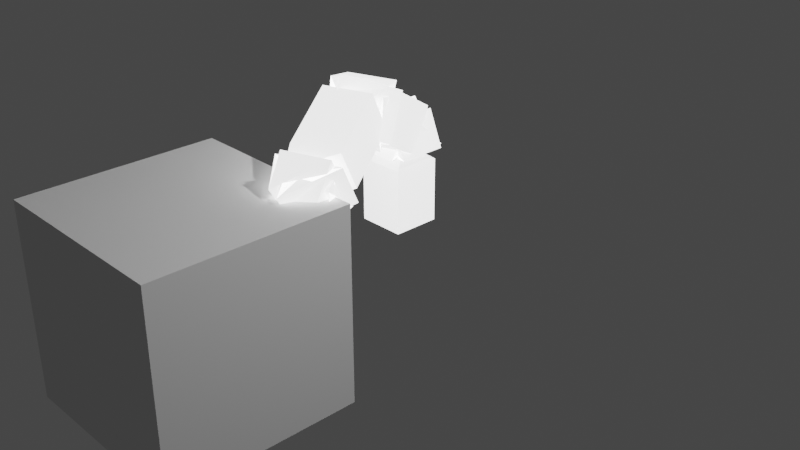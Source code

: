 # Source: Brazos.blend  (saved by Blender 2.93.21; exported with 4.5.12 LTS)
import bpy
from mathutils import Matrix  # noqa: F401  (used for matrix-valued properties, if any)

bpy.ops.wm.read_factory_settings(use_empty=True)
scene = bpy.context.scene
scene.name = 'Scene'

# ---- collections
col_collection = bpy.data.collections.new('Collection'); scene.collection.children.link(col_collection)

# ---- materials (node trees are filled in below, after node groups)
mat_material_bye_primer_brazo = bpy.data.materials.new('Material_bye_primer_brazo')
mat_material_bye_primer_brazo.use_transparent_shadow = False
mat_material_bye_segundo_brazo = bpy.data.materials.new('Material_bye_segundo_brazo')
mat_material_bye_segundo_brazo.use_transparent_shadow = False
mat_material_bye_tercer_brazo = bpy.data.materials.new('Material_bye_tercer_brazo')
mat_material_bye_tercer_brazo.use_transparent_shadow = False

# ---- material node trees
mat_material_bye_primer_brazo.use_nodes = True; mat_material_bye_primer_brazo.node_tree.nodes.clear()
_N = mat_material_bye_primer_brazo.node_tree.nodes; _L = mat_material_bye_primer_brazo.node_tree.links
n0 = _N.new('ShaderNodeBsdfPrincipled'); n0.name = 'Principled BSDF'; n0.location = (10, 300)
n0.distribution = 'GGX'
n0.subsurface_method = 'BURLEY'
n0.inputs[0].default_value = (1.0, 1.0, 1.0, 1.0)
n0.inputs[3].default_value = 1.45
n0.inputs[28].default_value = 2.0
n1 = _N.new('ShaderNodeOutputMaterial'); n1.name = 'Material Output'; n1.location = (300, 300)
_L.new(n0.outputs[0], n1.inputs[0])
n1.is_active_output = True
mat_material_bye_segundo_brazo.use_nodes = True; mat_material_bye_segundo_brazo.node_tree.nodes.clear()
_N = mat_material_bye_segundo_brazo.node_tree.nodes; _L = mat_material_bye_segundo_brazo.node_tree.links
n0 = _N.new('ShaderNodeBsdfPrincipled'); n0.name = 'Principled BSDF'; n0.location = (10, 300)
n0.distribution = 'GGX'
n0.subsurface_method = 'BURLEY'
n0.inputs[0].default_value = (1.0, 1.0, 1.0, 1.0)
n0.inputs[3].default_value = 1.45
n0.inputs[28].default_value = 2.0
n1 = _N.new('ShaderNodeOutputMaterial'); n1.name = 'Material Output'; n1.location = (300, 300)
_L.new(n0.outputs[0], n1.inputs[0])
n1.is_active_output = True
mat_material_bye_tercer_brazo.use_nodes = True; mat_material_bye_tercer_brazo.node_tree.nodes.clear()
_N = mat_material_bye_tercer_brazo.node_tree.nodes; _L = mat_material_bye_tercer_brazo.node_tree.links
n0 = _N.new('ShaderNodeBsdfPrincipled'); n0.name = 'Principled BSDF'; n0.location = (10, 300)
n0.distribution = 'GGX'
n0.subsurface_method = 'BURLEY'
n0.inputs[0].default_value = (1.0, 1.0, 1.0, 1.0)
n0.inputs[3].default_value = 1.45
n0.inputs[28].default_value = 2.0
n1 = _N.new('ShaderNodeOutputMaterial'); n1.name = 'Material Output'; n1.location = (300, 300)
_L.new(n0.outputs[0], n1.inputs[0])
n1.is_active_output = True

# ---- world
world_world = bpy.data.worlds.new('World'); scene.world = world_world
world_world.use_nodes = True; world_world.node_tree.nodes.clear()
_N = world_world.node_tree.nodes; _L = world_world.node_tree.links
n0 = _N.new('ShaderNodeOutputWorld'); n0.name = 'World Output'; n0.location = (300, 300)
n1 = _N.new('ShaderNodeBackground'); n1.name = 'Background'; n1.location = (10, 300)
n1.inputs[0].default_value = (0.05088, 0.05088, 0.05088, 1.0)
_L.new(n1.outputs[0], n0.inputs[0])
n0.is_active_output = True
world_world.color = (0.05088, 0.05088, 0.05088)
world_world.use_sun_shadow = False
world_world.sun_shadow_jitter_overblur = 0.0

# ---- cameras
cam_camera = bpy.data.cameras.new('Camera')
cam_camera.clip_end = 100.0
cam_camera.ortho_scale = 7.314

# ---- lights
light_light = bpy.data.lights.new('Light', 'POINT')
light_light.transmission_factor = 0.0
light_light.energy = 1000.0
light_light.shadow_soft_size = 0.1
light_light.shadow_maximum_resolution = 0.006
light_light.use_absolute_resolution = True

# ---- meshes
me_cube = bpy.data.meshes.new('Cube')
me_cube.from_pydata([(-1.0, -1.0, -1.0), (-1.0, -1.0, 1.0), (-1.0, 1.0, -1.0), (-1.0, 1.0, 1.0), (1.0, -1.0, -1.0), (1.0, -1.0, 1.0), (1.0, 1.0, -1.0), (1.0, 1.0, 1.0)], [], [(0, 1, 3, 2), (2, 3, 7, 6), (6, 7, 5, 4), (4, 5, 1, 0), (2, 6, 4, 0), (7, 3, 1, 5)])
_uv = me_cube.uv_layers.new(name='UVMap')
_uv.uv.foreach_set('vector', [0.375, 0.0, 0.625, 0.0, 0.625, 0.25, 0.375, 0.25, 0.375, 0.25, 0.625, 0.25, 0.625, 0.5, 0.375, 0.5, 0.375, 0.5, 0.625, 0.5, 0.625, 0.75, 0.375, 0.75, 0.375, 0.75, 0.625, 0.75, 0.625, 1.0, 0.375, 1.0, 0.125, 0.5, 0.375, 0.5, 0.375, 0.75, 0.125, 0.75, 0.625, 0.5, 0.875, 0.5, 0.875, 0.75, 0.625, 0.75])
me_cube.use_remesh_fix_poles = True
me_cube.use_remesh_preserve_attributes = False
me_cube.update()
me_bye_primer_brazo = bpy.data.meshes.new('bye_primer_brazo')
me_bye_primer_brazo.from_pydata([(0.0, 0.0, 0.0), (1.0, 0.0, 0.0), (0.9, 0.1, 0.0), (0.9, -0.1, 0.0), (1.0, 0.0, 0.0), (0.9, 0.0, 0.1), (0.9, 0.0, -0.1), (1.0, 0.0, 0.0)], [(0, 1), (1, 2), (2, 3), (3, 4), (4, 5), (5, 6), (6, 7)], [])
me_bye_primer_brazo.materials.append(mat_material_bye_primer_brazo)
me_bye_primer_brazo.use_remesh_fix_poles = True
me_bye_primer_brazo.use_remesh_preserve_attributes = False
me_bye_primer_brazo.update()
me_bye_segundo_brazo = bpy.data.meshes.new('bye_segundo_brazo')
me_bye_segundo_brazo.from_pydata([(0.0, 0.0, 0.0), (1.0, 0.0, 0.0), (0.9, 0.1, 0.0), (0.9, -0.1, 0.0), (1.0, 0.0, 0.0), (0.9, 0.0, 0.1), (0.9, 0.0, -0.1), (1.0, 0.0, 0.0)], [(0, 1), (1, 2), (2, 3), (3, 4), (4, 5), (5, 6), (6, 7)], [])
me_bye_segundo_brazo.materials.append(mat_material_bye_segundo_brazo)
me_bye_segundo_brazo.use_remesh_fix_poles = True
me_bye_segundo_brazo.use_remesh_preserve_attributes = False
me_bye_segundo_brazo.update()
me_bye_tercer_brazo = bpy.data.meshes.new('bye_tercer_brazo')
me_bye_tercer_brazo.from_pydata([(0.0, 0.0, 0.0), (1.0, 0.0, 0.0), (0.9, 0.1, 0.0), (0.9, -0.1, 0.0), (1.0, 0.0, 0.0), (0.9, 0.0, 0.1), (0.9, 0.0, -0.1), (1.0, 0.0, 0.0)], [(0, 1), (1, 2), (2, 3), (3, 4), (4, 5), (5, 6), (6, 7)], [])
me_bye_tercer_brazo.materials.append(mat_material_bye_tercer_brazo)
me_bye_tercer_brazo.use_remesh_fix_poles = True
me_bye_tercer_brazo.use_remesh_preserve_attributes = False
me_bye_tercer_brazo.update()

# ---- objects
ob_light = bpy.data.objects.new('Light', light_light)
ob_camera = bpy.data.objects.new('Camera', cam_camera)
ob_cube = bpy.data.objects.new('Cube', me_cube)
ob_bye_primer_brazo = bpy.data.objects.new('bye_primer_brazo', me_bye_primer_brazo)
ob_bye_segundo_brazo = bpy.data.objects.new('bye_segundo_brazo', me_bye_segundo_brazo)
ob_bye_tercer_brazo = bpy.data.objects.new('bye_tercer_brazo', me_bye_tercer_brazo)

# ---- transforms, parenting, visibility, modifiers, constraints
ob_light.location = (4.076, 1.005, 5.904)
ob_light.rotation_euler = (0.6503, 0.05522, 1.866)
ob_light.lock_rotations_4d = False
ob_light.empty_display_type = 'ARROWS'
ob_light.color = (0.0, 0.0, 0.0, 0.0)
ob_light.lineart.crease_threshold = 0.0
ob_camera.location = (7.359, -6.926, 4.958)
ob_camera.rotation_euler = (1.109, 0.0, 0.8149)
ob_camera.lock_rotations_4d = False
ob_camera.empty_display_type = 'ARROWS'
ob_camera.color = (0.0, 0.0, 0.0, 0.0)
ob_camera.display_type = 'WIRE'
ob_camera.lineart.crease_threshold = 0.0
ob_cube.location = (0.0, -2.5, 0.0)
ob_bye_primer_brazo.location = (0.0, 0.0, 0.0)
ob_bye_primer_brazo.rotation_euler = (0.0, -1.571, 0.0)
_m = ob_bye_primer_brazo.modifiers.new('Forro', 'SKIN')
ob_bye_segundo_brazo.location = (0.0, 0.0, 1.0)
ob_bye_segundo_brazo.rotation_euler = (0.0, -0.5061, 5.061)
_m = ob_bye_segundo_brazo.modifiers.new('Forro', 'SKIN')
ob_bye_tercer_brazo.location = (0.2991, -0.8219, 1.485)
ob_bye_tercer_brazo.rotation_euler = (0.0, 0.5411, 5.061)
_m = ob_bye_tercer_brazo.modifiers.new('Forro', 'SKIN')

# ---- collection membership
col_collection.objects.link(ob_light)
col_collection.objects.link(ob_camera)
col_collection.objects.link(ob_cube)
col_collection.objects.link(ob_bye_primer_brazo)
col_collection.objects.link(ob_bye_segundo_brazo)
col_collection.objects.link(ob_bye_tercer_brazo)

# ---- scene / render settings (as saved in the file)
scene.camera = ob_camera
scene.frame_start = 1; scene.frame_end = 250; scene.frame_set(4)
scene.render.engine = 'BLENDER_EEVEE_NEXT'
scene.cycles.use_denoising = False
scene.cycles.samples = 128
scene.cycles.sampling_pattern = 'TABULATED_SOBOL'
scene.cycles.use_adaptive_sampling = False
scene.cycles.use_light_tree = False
scene.view_settings.view_transform = 'Filmic'
bpy.context.view_layer.update()
